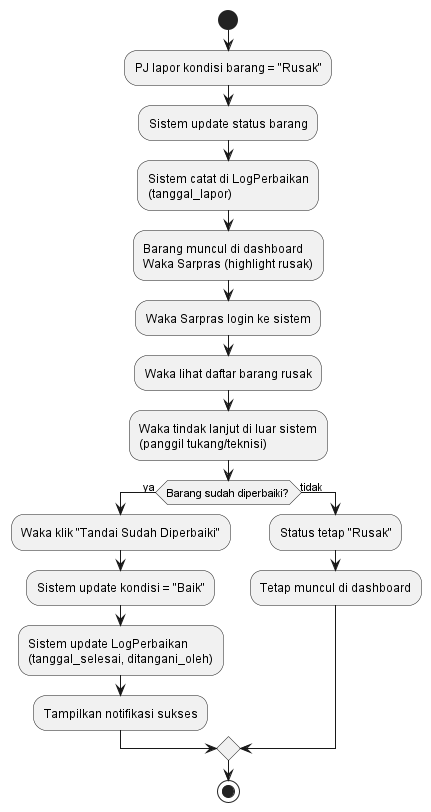

The diagram above was rendered by PlantUML. Its source (embedded in the PNG):
@startuml SIPRAS-NT_Flowchart_TindakRusak
start
:PJ lapor kondisi barang = "Rusak";
:Sistem update status barang;
:Sistem catat di LogPerbaikan
(tanggal_lapor);
:Barang muncul di dashboard
Waka Sarpras (highlight rusak);
:Waka Sarpras login ke sistem;
:Waka lihat daftar barang rusak; 
:Waka tindak lanjut di luar sistem
(panggil tukang/teknisi);
if (Barang sudah diperbaiki?) then (ya)
  :Waka klik "Tandai Sudah Diperbaiki";
  :Sistem update kondisi = "Baik";
  :Sistem update LogPerbaikan
  (tanggal_selesai, ditangani_oleh);
  :Tampilkan notifikasi sukses;
else (tidak)
  :Status tetap "Rusak";
  :Tetap muncul di dashboard;
endif
stop
@enduml